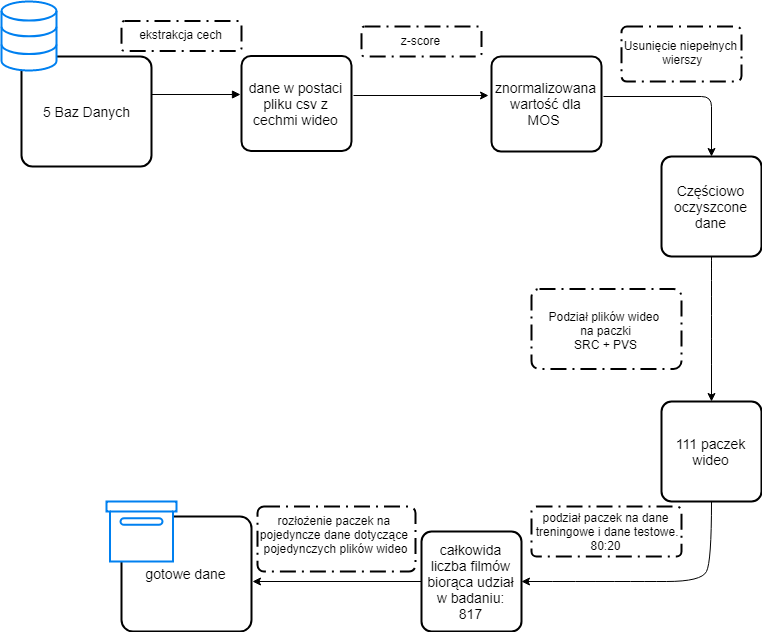

The diagram above was exported from draw.io. Its source (the exported page's mxGraphModel, read from the mxfile embedded in the PNG):
<mxGraphModel dx="982" dy="760" grid="1" gridSize="10" guides="1" tooltips="1" connect="1" arrows="1" fold="1" page="1" pageScale="1" pageWidth="850" pageHeight="1100" math="0" shadow="0">
  <root>
    <mxCell id="0" />
    <mxCell id="1" parent="0" />
    <mxCell id="NxII_KYplW-staPMPFhS-1" value="5 Baz Danych&lt;br&gt;" style="strokeWidth=2;rounded=1;arcSize=10;whiteSpace=wrap;html=1;align=center;fontSize=14;" parent="1" vertex="1">
      <mxGeometry x="140" y="160" width="130" height="110" as="geometry" />
    </mxCell>
    <mxCell id="NxII_KYplW-staPMPFhS-3" value="" style="endArrow=block;endFill=1;endSize=6;html=1;entryX=-0.009;entryY=0.405;entryDx=0;entryDy=0;entryPerimeter=0;" parent="1" target="v47Hn2QO3YZRb15qHAIw-2" edge="1">
      <mxGeometry width="100" relative="1" as="geometry">
        <mxPoint x="270" y="198" as="sourcePoint" />
        <mxPoint x="340" y="199" as="targetPoint" />
      </mxGeometry>
    </mxCell>
    <mxCell id="NxII_KYplW-staPMPFhS-4" value="z-score" style="rounded=1;arcSize=10;dashed=1;strokeColor=#000000;fillColor=none;gradientColor=none;dashPattern=8 3 1 3;strokeWidth=2;" parent="1" vertex="1">
      <mxGeometry x="480" y="130" width="120" height="30" as="geometry" />
    </mxCell>
    <mxCell id="NxII_KYplW-staPMPFhS-5" value="" style="html=1;verticalLabelPosition=bottom;align=center;labelBackgroundColor=#ffffff;verticalAlign=top;strokeWidth=2;strokeColor=#0080F0;fillColor=#ffffff;shadow=0;dashed=0;shape=mxgraph.ios7.icons.data;" parent="1" vertex="1">
      <mxGeometry x="120" y="105" width="55" height="69" as="geometry" />
    </mxCell>
    <mxCell id="NxII_KYplW-staPMPFhS-6" value="znormalizowana wartość dla MOS&amp;nbsp;&lt;br&gt;" style="strokeWidth=2;rounded=1;arcSize=10;whiteSpace=wrap;html=1;align=center;fontSize=14;" parent="1" vertex="1">
      <mxGeometry x="610" y="160" width="110" height="95" as="geometry" />
    </mxCell>
    <mxCell id="NxII_KYplW-staPMPFhS-7" value="" style="endArrow=classic;html=1;entryX=0.5;entryY=0;entryDx=0;entryDy=0;" parent="1" target="NxII_KYplW-staPMPFhS-9" edge="1">
      <mxGeometry width="50" height="50" relative="1" as="geometry">
        <mxPoint x="722" y="200" as="sourcePoint" />
        <mxPoint x="670" y="205" as="targetPoint" />
        <Array as="points">
          <mxPoint x="830" y="200" />
        </Array>
      </mxGeometry>
    </mxCell>
    <mxCell id="NxII_KYplW-staPMPFhS-9" value="Częściowo oczyszcone dane&lt;br&gt;" style="strokeWidth=2;rounded=1;arcSize=10;whiteSpace=wrap;html=1;align=center;fontSize=14;" parent="1" vertex="1">
      <mxGeometry x="780" y="260" width="100" height="100" as="geometry" />
    </mxCell>
    <mxCell id="NxII_KYplW-staPMPFhS-10" value="Usunięcie niepełnych&#10; wierszy" style="rounded=1;arcSize=10;dashed=1;strokeColor=#000000;fillColor=none;gradientColor=none;dashPattern=8 3 1 3;strokeWidth=2;" parent="1" vertex="1">
      <mxGeometry x="740" y="130" width="120" height="55" as="geometry" />
    </mxCell>
    <mxCell id="NxII_KYplW-staPMPFhS-11" value="" style="curved=1;endArrow=classic;html=1;entryX=0.5;entryY=0;entryDx=0;entryDy=0;exitX=0.5;exitY=1;exitDx=0;exitDy=0;" parent="1" source="NxII_KYplW-staPMPFhS-9" target="NxII_KYplW-staPMPFhS-12" edge="1">
      <mxGeometry width="50" height="50" relative="1" as="geometry">
        <mxPoint x="770" y="205" as="sourcePoint" />
        <mxPoint x="830" y="290" as="targetPoint" />
        <Array as="points">
          <mxPoint x="830" y="370" />
        </Array>
      </mxGeometry>
    </mxCell>
    <mxCell id="NxII_KYplW-staPMPFhS-12" value="111 paczek wideo&lt;br&gt;" style="strokeWidth=2;rounded=1;arcSize=10;whiteSpace=wrap;html=1;align=center;fontSize=14;" parent="1" vertex="1">
      <mxGeometry x="780" y="505" width="100" height="100" as="geometry" />
    </mxCell>
    <mxCell id="NxII_KYplW-staPMPFhS-15" value="Podział plików wideo &#10;na paczki&#10;SRC + PVS&#10;" style="rounded=1;arcSize=10;dashed=1;strokeColor=#000000;fillColor=none;gradientColor=none;dashPattern=8 3 1 3;strokeWidth=2;spacing=0;verticalAlign=bottom;" parent="1" vertex="1">
      <mxGeometry x="650" y="392.5" width="150" height="80" as="geometry" />
    </mxCell>
    <mxCell id="NxII_KYplW-staPMPFhS-16" value="całkowida liczba filmów biorąca udział w badaniu:&lt;br&gt;817&lt;br&gt;" style="strokeWidth=2;rounded=1;arcSize=10;whiteSpace=wrap;html=1;align=center;fontSize=14;" parent="1" vertex="1">
      <mxGeometry x="540" y="635" width="100" height="100" as="geometry" />
    </mxCell>
    <mxCell id="NxII_KYplW-staPMPFhS-18" value="" style="endArrow=classic;html=1;curved=1;exitX=0.5;exitY=1;exitDx=0;exitDy=0;entryX=1;entryY=0.5;entryDx=0;entryDy=0;" parent="1" source="NxII_KYplW-staPMPFhS-12" target="NxII_KYplW-staPMPFhS-16" edge="1">
      <mxGeometry width="50" height="50" relative="1" as="geometry">
        <mxPoint x="750" y="735" as="sourcePoint" />
        <mxPoint x="800" y="685" as="targetPoint" />
        <Array as="points">
          <mxPoint x="830" y="665" />
          <mxPoint x="820" y="685" />
          <mxPoint x="750" y="685" />
        </Array>
      </mxGeometry>
    </mxCell>
    <mxCell id="NxII_KYplW-staPMPFhS-19" value="podział paczek na dane&#10; treningowe i dane testowe.&#10;80:20" style="rounded=1;arcSize=10;dashed=1;strokeColor=#000000;fillColor=#ffffff;gradientColor=none;dashPattern=8 3 1 3;strokeWidth=2;verticalAlign=bottom;spacing=0;horizontal=1;" parent="1" vertex="1">
      <mxGeometry x="650" y="610" width="150" height="50" as="geometry" />
    </mxCell>
    <mxCell id="NxII_KYplW-staPMPFhS-20" value="" style="endArrow=classic;html=1;exitX=0;exitY=0.5;exitDx=0;exitDy=0;" parent="1" source="NxII_KYplW-staPMPFhS-16" edge="1">
      <mxGeometry width="50" height="50" relative="1" as="geometry">
        <mxPoint x="520" y="420" as="sourcePoint" />
        <mxPoint x="371" y="685" as="targetPoint" />
      </mxGeometry>
    </mxCell>
    <mxCell id="NxII_KYplW-staPMPFhS-21" value="gotowe dane&lt;br&gt;" style="strokeWidth=2;rounded=1;arcSize=10;whiteSpace=wrap;html=1;align=center;fontSize=14;" parent="1" vertex="1">
      <mxGeometry x="240" y="620" width="130" height="115" as="geometry" />
    </mxCell>
    <mxCell id="NxII_KYplW-staPMPFhS-22" value="" style="html=1;verticalLabelPosition=bottom;align=center;labelBackgroundColor=#ffffff;verticalAlign=top;strokeWidth=2;strokeColor=#0080F0;fillColor=#ffffff;shadow=0;dashed=0;shape=mxgraph.ios7.icons.box;" parent="1" vertex="1">
      <mxGeometry x="225" y="605" width="70" height="60" as="geometry" />
    </mxCell>
    <mxCell id="NxII_KYplW-staPMPFhS-23" value="rozłożenie paczek na &#10;pojedyncze dane dotyczące &#10;pojedynczych plików wideo&#10;" style="rounded=1;arcSize=10;dashed=1;strokeColor=#000000;fillColor=none;gradientColor=none;dashPattern=8 3 1 3;strokeWidth=2;verticalAlign=top;" parent="1" vertex="1">
      <mxGeometry x="376" y="610" width="158" height="65" as="geometry" />
    </mxCell>
    <mxCell id="v47Hn2QO3YZRb15qHAIw-1" value="ekstrakcja cech" style="rounded=1;arcSize=10;dashed=1;strokeColor=#000000;fillColor=none;gradientColor=none;dashPattern=8 3 1 3;strokeWidth=2;" parent="1" vertex="1">
      <mxGeometry x="240" y="124.5" width="120" height="30" as="geometry" />
    </mxCell>
    <mxCell id="v47Hn2QO3YZRb15qHAIw-2" value="dane w postaci pliku csv z cechmi wideo&lt;br&gt;" style="strokeWidth=2;rounded=1;arcSize=10;whiteSpace=wrap;html=1;align=center;fontSize=14;" parent="1" vertex="1">
      <mxGeometry x="360" y="159.5" width="110" height="95" as="geometry" />
    </mxCell>
    <mxCell id="v47Hn2QO3YZRb15qHAIw-3" value="" style="endArrow=classic;html=1;entryX=-0.027;entryY=0.411;entryDx=0;entryDy=0;entryPerimeter=0;" parent="1" target="NxII_KYplW-staPMPFhS-6" edge="1">
      <mxGeometry width="50" height="50" relative="1" as="geometry">
        <mxPoint x="472" y="199" as="sourcePoint" />
        <mxPoint x="560" y="370" as="targetPoint" />
      </mxGeometry>
    </mxCell>
  </root>
</mxGraphModel>